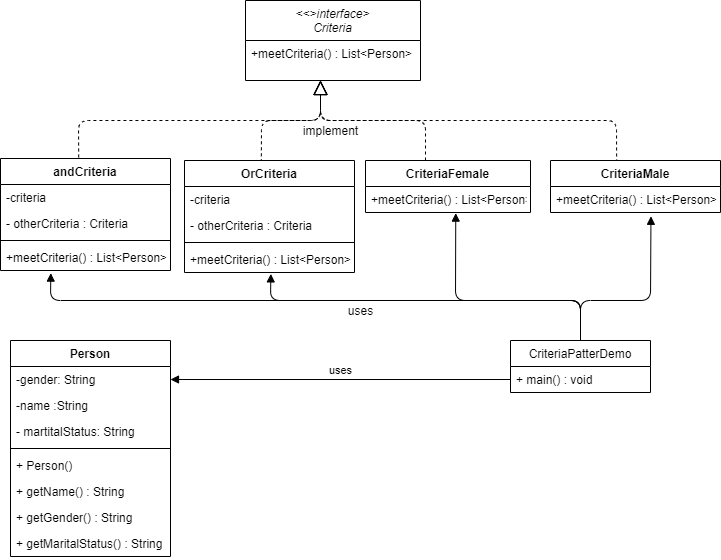

The diagram above was exported from draw.io. Its source (the exported page's mxGraphModel, read from the mxfile embedded in the PNG):
<mxGraphModel dx="1038" dy="532" grid="1" gridSize="10" guides="1" tooltips="1" connect="1" arrows="1" fold="1" page="1" pageScale="1" pageWidth="827" pageHeight="1169" math="0" shadow="0">
  <root>
    <mxCell id="0" />
    <mxCell id="1" parent="0" />
    <mxCell id="eLCn4siqzHfiPqLTz1ID-85" value="" style="endArrow=block;dashed=1;endFill=0;endSize=12;html=1;exitX=0.46;exitY=-0.009;exitDx=0;exitDy=0;exitPerimeter=0;" edge="1" source="eLCn4siqzHfiPqLTz1ID-113" parent="1">
      <mxGeometry width="160" relative="1" as="geometry">
        <mxPoint x="200" y="220" as="sourcePoint" />
        <mxPoint x="390" y="140" as="targetPoint" />
        <Array as="points">
          <mxPoint x="148" y="180" />
          <mxPoint x="390" y="180" />
        </Array>
      </mxGeometry>
    </mxCell>
    <mxCell id="eLCn4siqzHfiPqLTz1ID-86" value="" style="endArrow=block;dashed=1;endFill=0;endSize=12;html=1;exitX=0.391;exitY=0.03;exitDx=0;exitDy=0;exitPerimeter=0;" edge="1" parent="1">
      <mxGeometry width="160" relative="1" as="geometry">
        <mxPoint x="330.8299999999999" y="221.79999999999995" as="sourcePoint" />
        <mxPoint x="390" y="140" as="targetPoint" />
        <Array as="points">
          <mxPoint x="331" y="180" />
          <mxPoint x="390" y="180" />
        </Array>
      </mxGeometry>
    </mxCell>
    <mxCell id="eLCn4siqzHfiPqLTz1ID-87" value="" style="endArrow=block;dashed=1;endFill=0;endSize=12;html=1;exitX=0.5;exitY=0;exitDx=0;exitDy=0;" edge="1" parent="1">
      <mxGeometry width="160" relative="1" as="geometry">
        <mxPoint x="495" y="220" as="sourcePoint" />
        <mxPoint x="390" y="140" as="targetPoint" />
        <Array as="points">
          <mxPoint x="495" y="180" />
          <mxPoint x="390" y="180" />
        </Array>
      </mxGeometry>
    </mxCell>
    <mxCell id="eLCn4siqzHfiPqLTz1ID-90" value="" style="endArrow=block;dashed=1;endFill=0;endSize=12;html=1;exitX=0.432;exitY=0.033;exitDx=0;exitDy=0;exitPerimeter=0;" edge="1" parent="1">
      <mxGeometry width="160" relative="1" as="geometry">
        <mxPoint x="686.1600000000001" y="221.98000000000002" as="sourcePoint" />
        <mxPoint x="390" y="140" as="targetPoint" />
        <Array as="points">
          <mxPoint x="686" y="180" />
          <mxPoint x="390" y="180" />
        </Array>
      </mxGeometry>
    </mxCell>
    <mxCell id="eLCn4siqzHfiPqLTz1ID-100" value="implement" style="text;html=1;align=center;verticalAlign=middle;resizable=0;points=[];autosize=1;" vertex="1" parent="1">
      <mxGeometry x="365" y="180" width="70" height="20" as="geometry" />
    </mxCell>
    <mxCell id="eLCn4siqzHfiPqLTz1ID-88" value="&lt;&lt;&gt;interface&gt;&#10;Criteria" style="swimlane;fontStyle=2;align=center;verticalAlign=top;childLayout=stackLayout;horizontal=1;startSize=40;horizontalStack=0;resizeParent=1;resizeLast=0;collapsible=1;marginBottom=0;rounded=0;shadow=0;strokeWidth=1;" vertex="1" parent="1">
      <mxGeometry x="315" y="60" width="175" height="80" as="geometry">
        <mxRectangle x="230" y="140" width="160" height="26" as="alternateBounds" />
      </mxGeometry>
    </mxCell>
    <mxCell id="eLCn4siqzHfiPqLTz1ID-89" value="+meetCriteria() : List&lt;Person&gt; " style="text;align=left;verticalAlign=top;spacingLeft=4;spacingRight=4;overflow=hidden;rotatable=0;points=[[0,0.5],[1,0.5]];portConstraint=eastwest;" vertex="1" parent="eLCn4siqzHfiPqLTz1ID-88">
      <mxGeometry y="40" width="175" height="26" as="geometry" />
    </mxCell>
    <mxCell id="eLCn4siqzHfiPqLTz1ID-118" value="OrCriteria" style="swimlane;fontStyle=1;align=center;verticalAlign=top;childLayout=stackLayout;horizontal=1;startSize=26;horizontalStack=0;resizeParent=1;resizeParentMax=0;resizeLast=0;collapsible=1;marginBottom=0;" vertex="1" parent="1">
      <mxGeometry x="254" y="220" width="170" height="112" as="geometry" />
    </mxCell>
    <mxCell id="eLCn4siqzHfiPqLTz1ID-119" value="-criteria" style="text;strokeColor=none;fillColor=none;align=left;verticalAlign=top;spacingLeft=4;spacingRight=4;overflow=hidden;rotatable=0;points=[[0,0.5],[1,0.5]];portConstraint=eastwest;" vertex="1" parent="eLCn4siqzHfiPqLTz1ID-118">
      <mxGeometry y="26" width="170" height="26" as="geometry" />
    </mxCell>
    <mxCell id="eLCn4siqzHfiPqLTz1ID-120" value="- otherCriteria : Criteria" style="text;strokeColor=none;fillColor=none;align=left;verticalAlign=top;spacingLeft=4;spacingRight=4;overflow=hidden;rotatable=0;points=[[0,0.5],[1,0.5]];portConstraint=eastwest;" vertex="1" parent="eLCn4siqzHfiPqLTz1ID-118">
      <mxGeometry y="52" width="170" height="26" as="geometry" />
    </mxCell>
    <mxCell id="eLCn4siqzHfiPqLTz1ID-121" value="" style="line;strokeWidth=1;fillColor=none;align=left;verticalAlign=middle;spacingTop=-1;spacingLeft=3;spacingRight=3;rotatable=0;labelPosition=right;points=[];portConstraint=eastwest;" vertex="1" parent="eLCn4siqzHfiPqLTz1ID-118">
      <mxGeometry y="78" width="170" height="8" as="geometry" />
    </mxCell>
    <mxCell id="eLCn4siqzHfiPqLTz1ID-122" value="+meetCriteria() : List&lt;Person&gt; " style="text;align=left;verticalAlign=top;spacingLeft=4;spacingRight=4;overflow=hidden;rotatable=0;points=[[0,0.5],[1,0.5]];portConstraint=eastwest;" vertex="1" parent="eLCn4siqzHfiPqLTz1ID-118">
      <mxGeometry y="86" width="170" height="26" as="geometry" />
    </mxCell>
    <mxCell id="eLCn4siqzHfiPqLTz1ID-113" value="andCriteria" style="swimlane;fontStyle=1;align=center;verticalAlign=top;childLayout=stackLayout;horizontal=1;startSize=26;horizontalStack=0;resizeParent=1;resizeParentMax=0;resizeLast=0;collapsible=1;marginBottom=0;" vertex="1" parent="1">
      <mxGeometry x="70" y="218" width="170" height="112" as="geometry" />
    </mxCell>
    <mxCell id="eLCn4siqzHfiPqLTz1ID-114" value="-criteria" style="text;strokeColor=none;fillColor=none;align=left;verticalAlign=top;spacingLeft=4;spacingRight=4;overflow=hidden;rotatable=0;points=[[0,0.5],[1,0.5]];portConstraint=eastwest;" vertex="1" parent="eLCn4siqzHfiPqLTz1ID-113">
      <mxGeometry y="26" width="170" height="26" as="geometry" />
    </mxCell>
    <mxCell id="eLCn4siqzHfiPqLTz1ID-117" value="- otherCriteria : Criteria" style="text;strokeColor=none;fillColor=none;align=left;verticalAlign=top;spacingLeft=4;spacingRight=4;overflow=hidden;rotatable=0;points=[[0,0.5],[1,0.5]];portConstraint=eastwest;" vertex="1" parent="eLCn4siqzHfiPqLTz1ID-113">
      <mxGeometry y="52" width="170" height="26" as="geometry" />
    </mxCell>
    <mxCell id="eLCn4siqzHfiPqLTz1ID-115" value="" style="line;strokeWidth=1;fillColor=none;align=left;verticalAlign=middle;spacingTop=-1;spacingLeft=3;spacingRight=3;rotatable=0;labelPosition=right;points=[];portConstraint=eastwest;" vertex="1" parent="eLCn4siqzHfiPqLTz1ID-113">
      <mxGeometry y="78" width="170" height="8" as="geometry" />
    </mxCell>
    <mxCell id="eLCn4siqzHfiPqLTz1ID-109" value="+meetCriteria() : List&lt;Person&gt; " style="text;align=left;verticalAlign=top;spacingLeft=4;spacingRight=4;overflow=hidden;rotatable=0;points=[[0,0.5],[1,0.5]];portConstraint=eastwest;" vertex="1" parent="eLCn4siqzHfiPqLTz1ID-113">
      <mxGeometry y="86" width="170" height="26" as="geometry" />
    </mxCell>
    <mxCell id="eLCn4siqzHfiPqLTz1ID-123" value="CriteriaFemale" style="swimlane;fontStyle=1;align=center;verticalAlign=top;childLayout=stackLayout;horizontal=1;startSize=26;horizontalStack=0;resizeParent=1;resizeParentMax=0;resizeLast=0;collapsible=1;marginBottom=0;" vertex="1" parent="1">
      <mxGeometry x="435" y="220" width="165" height="52" as="geometry" />
    </mxCell>
    <mxCell id="eLCn4siqzHfiPqLTz1ID-127" value="+meetCriteria() : List&lt;Person&gt; " style="text;align=left;verticalAlign=top;spacingLeft=4;spacingRight=4;overflow=hidden;rotatable=0;points=[[0,0.5],[1,0.5]];portConstraint=eastwest;" vertex="1" parent="eLCn4siqzHfiPqLTz1ID-123">
      <mxGeometry y="26" width="165" height="26" as="geometry" />
    </mxCell>
    <mxCell id="eLCn4siqzHfiPqLTz1ID-128" value="CriteriaMale" style="swimlane;fontStyle=1;align=center;verticalAlign=top;childLayout=stackLayout;horizontal=1;startSize=26;horizontalStack=0;resizeParent=1;resizeParentMax=0;resizeLast=0;collapsible=1;marginBottom=0;" vertex="1" parent="1">
      <mxGeometry x="620" y="220" width="170" height="52" as="geometry" />
    </mxCell>
    <mxCell id="eLCn4siqzHfiPqLTz1ID-129" value="+meetCriteria() : List&lt;Person&gt; " style="text;align=left;verticalAlign=top;spacingLeft=4;spacingRight=4;overflow=hidden;rotatable=0;points=[[0,0.5],[1,0.5]];portConstraint=eastwest;" vertex="1" parent="eLCn4siqzHfiPqLTz1ID-128">
      <mxGeometry y="26" width="170" height="26" as="geometry" />
    </mxCell>
    <mxCell id="eLCn4siqzHfiPqLTz1ID-101" value="CriteriaPatterDemo" style="swimlane;fontStyle=0;childLayout=stackLayout;horizontal=1;startSize=26;fillColor=none;horizontalStack=0;resizeParent=1;resizeParentMax=0;resizeLast=0;collapsible=1;marginBottom=0;" vertex="1" parent="1">
      <mxGeometry x="580" y="400" width="140" height="52" as="geometry" />
    </mxCell>
    <mxCell id="eLCn4siqzHfiPqLTz1ID-104" value="+ main() : void" style="text;strokeColor=none;fillColor=none;align=left;verticalAlign=top;spacingLeft=4;spacingRight=4;overflow=hidden;rotatable=0;points=[[0,0.5],[1,0.5]];portConstraint=eastwest;" vertex="1" parent="eLCn4siqzHfiPqLTz1ID-101">
      <mxGeometry y="26" width="140" height="26" as="geometry" />
    </mxCell>
    <mxCell id="eLCn4siqzHfiPqLTz1ID-130" value="Person" style="swimlane;fontStyle=1;align=center;verticalAlign=top;childLayout=stackLayout;horizontal=1;startSize=26;horizontalStack=0;resizeParent=1;resizeParentMax=0;resizeLast=0;collapsible=1;marginBottom=0;" vertex="1" parent="1">
      <mxGeometry x="80" y="400" width="160" height="216" as="geometry" />
    </mxCell>
    <mxCell id="eLCn4siqzHfiPqLTz1ID-134" value="-gender: String" style="text;strokeColor=none;fillColor=none;align=left;verticalAlign=top;spacingLeft=4;spacingRight=4;overflow=hidden;rotatable=0;points=[[0,0.5],[1,0.5]];portConstraint=eastwest;" vertex="1" parent="eLCn4siqzHfiPqLTz1ID-130">
      <mxGeometry y="26" width="160" height="26" as="geometry" />
    </mxCell>
    <mxCell id="eLCn4siqzHfiPqLTz1ID-131" value="-name :String" style="text;strokeColor=none;fillColor=none;align=left;verticalAlign=top;spacingLeft=4;spacingRight=4;overflow=hidden;rotatable=0;points=[[0,0.5],[1,0.5]];portConstraint=eastwest;" vertex="1" parent="eLCn4siqzHfiPqLTz1ID-130">
      <mxGeometry y="52" width="160" height="26" as="geometry" />
    </mxCell>
    <mxCell id="eLCn4siqzHfiPqLTz1ID-135" value="- martitalStatus: String" style="text;strokeColor=none;fillColor=none;align=left;verticalAlign=top;spacingLeft=4;spacingRight=4;overflow=hidden;rotatable=0;points=[[0,0.5],[1,0.5]];portConstraint=eastwest;" vertex="1" parent="eLCn4siqzHfiPqLTz1ID-130">
      <mxGeometry y="78" width="160" height="26" as="geometry" />
    </mxCell>
    <mxCell id="eLCn4siqzHfiPqLTz1ID-132" value="" style="line;strokeWidth=1;fillColor=none;align=left;verticalAlign=middle;spacingTop=-1;spacingLeft=3;spacingRight=3;rotatable=0;labelPosition=right;points=[];portConstraint=eastwest;" vertex="1" parent="eLCn4siqzHfiPqLTz1ID-130">
      <mxGeometry y="104" width="160" height="8" as="geometry" />
    </mxCell>
    <mxCell id="eLCn4siqzHfiPqLTz1ID-139" value="+ Person()" style="text;strokeColor=none;fillColor=none;align=left;verticalAlign=top;spacingLeft=4;spacingRight=4;overflow=hidden;rotatable=0;points=[[0,0.5],[1,0.5]];portConstraint=eastwest;" vertex="1" parent="eLCn4siqzHfiPqLTz1ID-130">
      <mxGeometry y="112" width="160" height="26" as="geometry" />
    </mxCell>
    <mxCell id="eLCn4siqzHfiPqLTz1ID-140" value="+ getName() : String" style="text;strokeColor=none;fillColor=none;align=left;verticalAlign=top;spacingLeft=4;spacingRight=4;overflow=hidden;rotatable=0;points=[[0,0.5],[1,0.5]];portConstraint=eastwest;" vertex="1" parent="eLCn4siqzHfiPqLTz1ID-130">
      <mxGeometry y="138" width="160" height="26" as="geometry" />
    </mxCell>
    <mxCell id="eLCn4siqzHfiPqLTz1ID-141" value="+ getGender() : String" style="text;strokeColor=none;fillColor=none;align=left;verticalAlign=top;spacingLeft=4;spacingRight=4;overflow=hidden;rotatable=0;points=[[0,0.5],[1,0.5]];portConstraint=eastwest;" vertex="1" parent="eLCn4siqzHfiPqLTz1ID-130">
      <mxGeometry y="164" width="160" height="26" as="geometry" />
    </mxCell>
    <mxCell id="eLCn4siqzHfiPqLTz1ID-133" value="+ getMaritalStatus() : String" style="text;strokeColor=none;fillColor=none;align=left;verticalAlign=top;spacingLeft=4;spacingRight=4;overflow=hidden;rotatable=0;points=[[0,0.5],[1,0.5]];portConstraint=eastwest;" vertex="1" parent="eLCn4siqzHfiPqLTz1ID-130">
      <mxGeometry y="190" width="160" height="26" as="geometry" />
    </mxCell>
    <mxCell id="eLCn4siqzHfiPqLTz1ID-142" value="uses" style="html=1;verticalAlign=bottom;endArrow=block;entryX=1;entryY=0.5;entryDx=0;entryDy=0;exitX=0;exitY=0.5;exitDx=0;exitDy=0;" edge="1" parent="1" source="eLCn4siqzHfiPqLTz1ID-104" target="eLCn4siqzHfiPqLTz1ID-134">
      <mxGeometry width="80" relative="1" as="geometry">
        <mxPoint x="350" y="460" as="sourcePoint" />
        <mxPoint x="430" y="460" as="targetPoint" />
      </mxGeometry>
    </mxCell>
    <mxCell id="eLCn4siqzHfiPqLTz1ID-143" value="" style="html=1;verticalAlign=bottom;endArrow=block;exitX=0.5;exitY=0;exitDx=0;exitDy=0;entryX=0.296;entryY=1.1;entryDx=0;entryDy=0;entryPerimeter=0;" edge="1" parent="1" source="eLCn4siqzHfiPqLTz1ID-101" target="eLCn4siqzHfiPqLTz1ID-109">
      <mxGeometry width="80" relative="1" as="geometry">
        <mxPoint x="310" y="380" as="sourcePoint" />
        <mxPoint x="390" y="380" as="targetPoint" />
        <Array as="points">
          <mxPoint x="650" y="360" />
          <mxPoint x="120" y="360" />
        </Array>
      </mxGeometry>
    </mxCell>
    <mxCell id="eLCn4siqzHfiPqLTz1ID-144" value="" style="html=1;verticalAlign=bottom;endArrow=block;entryX=0.591;entryY=1.146;entryDx=0;entryDy=0;entryPerimeter=0;" edge="1" parent="1" target="eLCn4siqzHfiPqLTz1ID-129">
      <mxGeometry width="80" relative="1" as="geometry">
        <mxPoint x="650" y="400" as="sourcePoint" />
        <mxPoint x="780" y="330" as="targetPoint" />
        <Array as="points">
          <mxPoint x="650" y="360" />
          <mxPoint x="720" y="360" />
        </Array>
      </mxGeometry>
    </mxCell>
    <mxCell id="eLCn4siqzHfiPqLTz1ID-145" value="" style="html=1;verticalAlign=bottom;endArrow=block;entryX=0.547;entryY=1.023;entryDx=0;entryDy=0;entryPerimeter=0;exitX=0.5;exitY=0;exitDx=0;exitDy=0;" edge="1" parent="1" source="eLCn4siqzHfiPqLTz1ID-101" target="eLCn4siqzHfiPqLTz1ID-127">
      <mxGeometry width="80" relative="1" as="geometry">
        <mxPoint x="370" y="380" as="sourcePoint" />
        <mxPoint x="450" y="390" as="targetPoint" />
        <Array as="points">
          <mxPoint x="650" y="360" />
          <mxPoint x="525" y="360" />
        </Array>
      </mxGeometry>
    </mxCell>
    <mxCell id="eLCn4siqzHfiPqLTz1ID-146" value="" style="html=1;verticalAlign=bottom;endArrow=block;entryX=0.508;entryY=1.054;entryDx=0;entryDy=0;entryPerimeter=0;exitX=0.5;exitY=0;exitDx=0;exitDy=0;" edge="1" parent="1" source="eLCn4siqzHfiPqLTz1ID-101" target="eLCn4siqzHfiPqLTz1ID-122">
      <mxGeometry width="80" relative="1" as="geometry">
        <mxPoint x="370" y="360" as="sourcePoint" />
        <mxPoint x="450" y="360" as="targetPoint" />
        <Array as="points">
          <mxPoint x="650" y="360" />
          <mxPoint x="340" y="360" />
        </Array>
      </mxGeometry>
    </mxCell>
    <mxCell id="eLCn4siqzHfiPqLTz1ID-147" value="uses" style="text;html=1;align=center;verticalAlign=middle;resizable=0;points=[];autosize=1;" vertex="1" parent="1">
      <mxGeometry x="410" y="360" width="40" height="20" as="geometry" />
    </mxCell>
  </root>
</mxGraphModel>